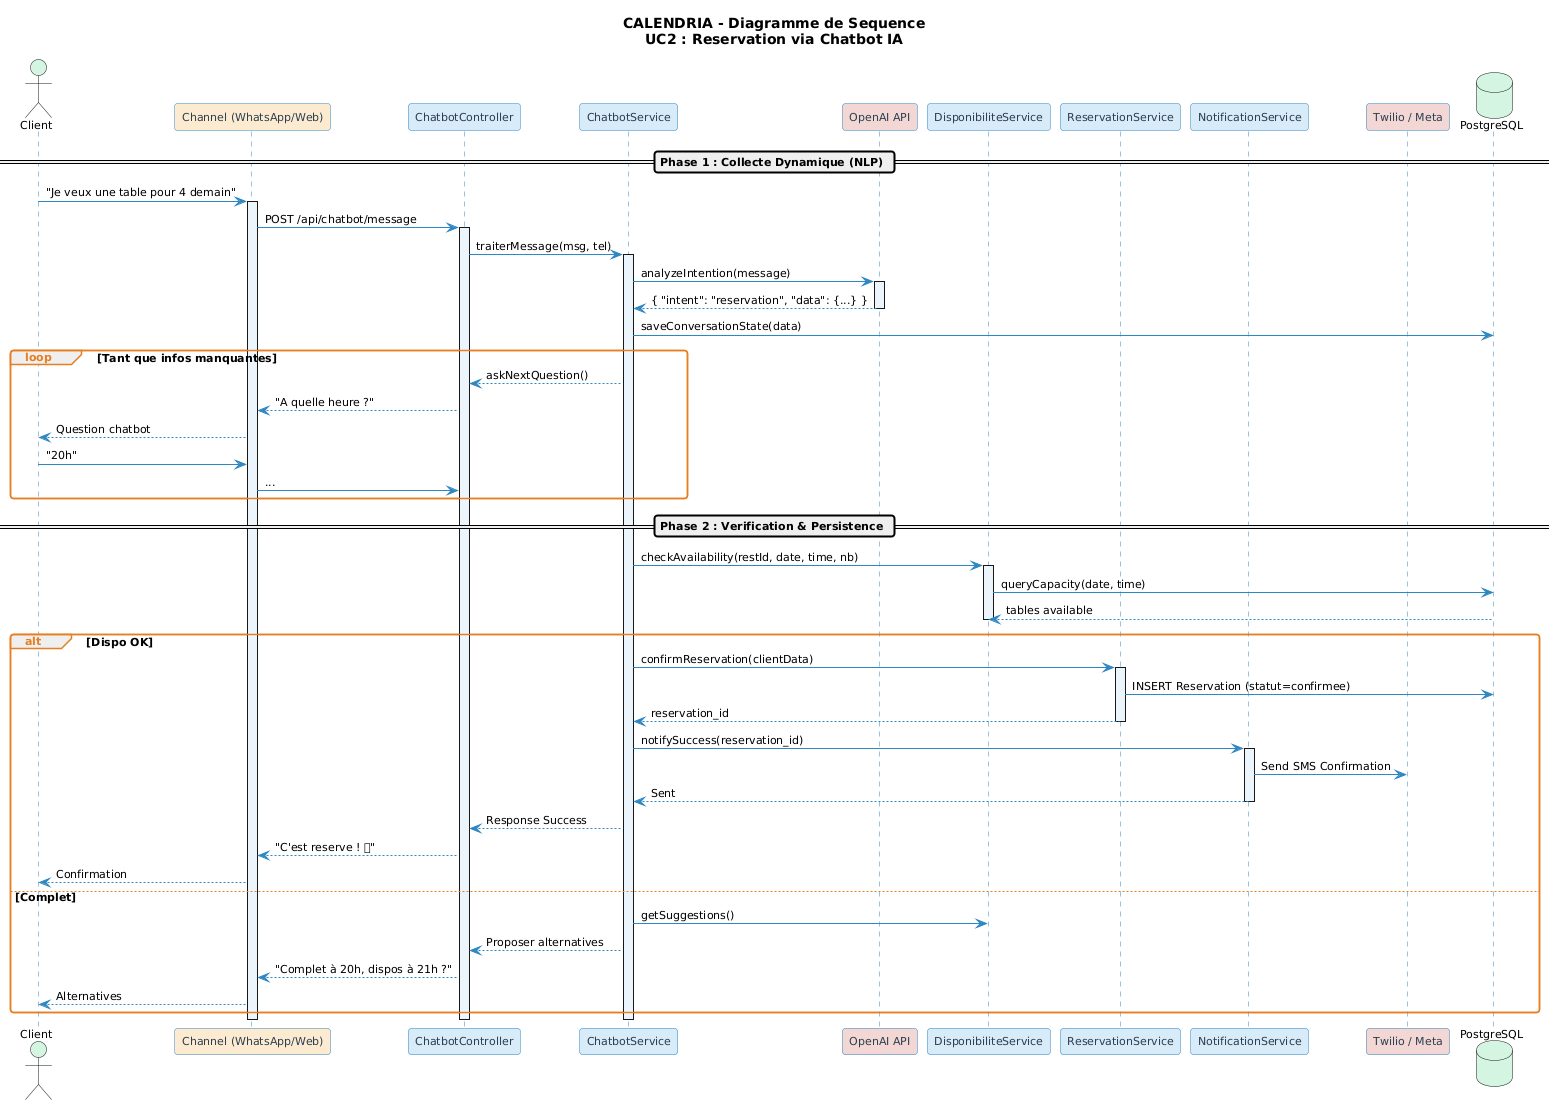

The diagram above was rendered by PlantUML. Its source (embedded in the PNG):
@startuml
title CALENDRIA - Diagramme de Sequence\nUC2 : Reservation via Chatbot IA

skinparam backgroundColor #FEFEFE
skinparam defaultFontName Arial
skinparam defaultFontSize 11
skinparam roundCorner 6
skinparam sequenceMessageFontSize 10
skinparam sequenceParticipantFontSize 11

skinparam participant {
    BackgroundColor #FAFBFC
    BorderColor #2E86C1
    FontColor #2C3E50
}

skinparam sequence {
    ArrowColor #2E86C1
    LifeLineBorderColor #2E86C1
    LifeLineBackgroundColor #EBF5FB
    GroupBorderColor #E67E22
    GroupHeaderFontColor #E67E22
}

' ─────────────────────────────────────────────
' PARTICIPANTS
' ─────────────────────────────────────────────

actor "Client" as client #D5F5E3
participant "Channel (WhatsApp/Web)" as canal #FDEBD0
participant "ChatbotController" as controller #D6EAF8
participant "ChatbotService" as chatbot_svc #D6EAF8
participant "OpenAI API" as openai #F2D7D5
participant "DisponibiliteService" as dispo_svc #D6EAF8
participant "ReservationService" as resa_svc #D6EAF8
participant "NotificationService" as notif_svc #D6EAF8
participant "Twilio / Meta" as provider #F2D7D5
database "PostgreSQL" as db #D5F5E3

' ─────────────────────────────────────────────
' FLUX
' ─────────────────────────────────────────────

== Phase 1 : Collecte Dynamique (NLP) ==

client -> canal : "Je veux une table pour 4 demain"
activate canal

canal -> controller : POST /api/chatbot/message
activate controller

controller -> chatbot_svc : traiterMessage(msg, tel)
activate chatbot_svc

chatbot_svc -> openai : analyzeIntention(message)
activate openai
openai --> chatbot_svc : { "intent": "reservation", "data": {...} }
deactivate openai

chatbot_svc -> db : saveConversationState(data)

loop Tant que infos manquantes
    chatbot_svc --> controller : askNextQuestion()
    controller --> canal : "A quelle heure ?"
    canal --> client : Question chatbot
    client -> canal : "20h"
    canal -> controller : ...
end

== Phase 2 : Verification & Persistence ==

chatbot_svc -> dispo_svc : checkAvailability(restId, date, time, nb)
activate dispo_svc

dispo_svc -> db : queryCapacity(date, time)
db --> dispo_svc : tables available
deactivate dispo_svc

alt Dispo OK
    chatbot_svc -> resa_svc : confirmReservation(clientData)
    activate resa_svc
    resa_svc -> db : INSERT Reservation (statut=confirmee)
    resa_svc --> chatbot_svc : reservation_id
    deactivate resa_svc
    
    chatbot_svc -> notif_svc : notifySuccess(reservation_id)
    activate notif_svc
    notif_svc -> provider : Send SMS Confirmation
    notif_svc --> chatbot_svc : Sent
    deactivate notif_svc
    
    chatbot_svc --> controller : Response Success
    controller --> canal : "C'est reserve ! ✅"
    canal --> client : Confirmation
    
else Complet
    chatbot_svc -> dispo_svc : getSuggestions()
    chatbot_svc --> controller : Proposer alternatives
    controller --> canal : "Complet à 20h, dispos à 21h ?"
    canal --> client : Alternatives
end

deactivate chatbot_svc
deactivate controller
deactivate canal
@enduml